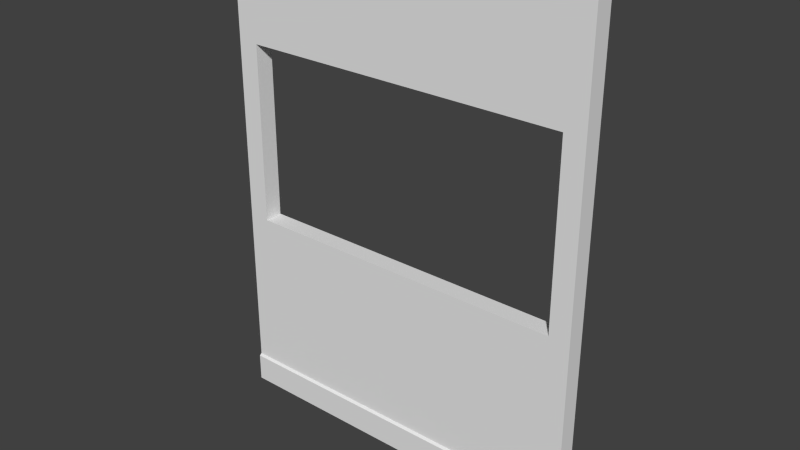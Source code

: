 # Source: fenetresMur.blend  (saved by Blender 2.77.0; exported with 4.5.12 LTS)
import bpy
from mathutils import Matrix  # noqa: F401  (used for matrix-valued properties, if any)

bpy.ops.wm.read_factory_settings(use_empty=True)
scene = bpy.context.scene
scene.name = 'Scene'

# ---- collections
col_collection_1 = bpy.data.collections.new('Collection 1'); scene.collection.children.link(col_collection_1)

# ---- materials (node trees are filled in below, after node groups)
mat_material_005 = bpy.data.materials.new('Material.005')
mat_material_005.alpha_threshold = 0.0
mat_material_005.use_transparent_shadow = False
mat_material_005.roughness = 0.5

# ---- material node trees

# ---- world
world_world = bpy.data.worlds.new('World'); scene.world = world_world
world_world.color = (0.05088, 0.05088, 0.05088)
world_world.use_sun_shadow = False
world_world.sun_shadow_jitter_overblur = 0.0
world_world.cycles.sampling_method = 'NONE'
world_world.cycles.sample_map_resolution = 256

# ---- meshes
me_cube_007 = bpy.data.meshes.new('Cube.007')
me_cube_007.from_pydata([(1.0, 1.0, -1.0), (1.0, -1.0, -1.0), (1.0, 1.0, 1.0), (1.0, -1.0, 1.0), (1.0, 1.0, -0.875), (1.0, 1.0, -0.75), (1.0, 1.0, -0.625), (1.0, 1.0, -0.5), (1.0, 1.0, -0.375), (1.0, 1.0, -0.25), (1.0, 1.0, -0.188), (1.0, 1.0, 0.0), (1.0, 1.0, 0.125), (1.0, 1.0, 0.25), (1.0, 1.0, 0.375), (1.0, 1.0, 0.5), (1.0, 1.0, 0.5592), (1.0, 1.0, 0.75), (1.0, 1.0, 0.875), (1.0, -1.0, -0.875), (1.0, -1.0, -0.75), (1.0, -1.0, -0.625), (1.0, -1.0, -0.5), (1.0, -1.0, -0.375), (1.0, -1.0, -0.25), (1.0, -1.0, -0.188), (1.0, -1.0, 0.0), (1.0, -1.0, 0.125), (1.0, -1.0, 0.25), (1.0, -1.0, 0.375), (1.0, -1.0, 0.5), (1.0, -1.0, 0.5592), (1.0, -1.0, 0.75), (1.0, -1.0, 0.875), (3.588, 1.0, -1.0), (3.588, -1.0, -1.0), (3.588, 1.0, 1.0), (3.588, -1.0, 1.0), (3.588, 1.0, -0.875), (3.588, 1.0, -0.75), (3.588, 1.0, -0.625), (3.588, 1.0, -0.5), (3.588, 1.0, -0.375), (3.588, 1.0, -0.25), (3.588, 1.0, -0.188), (3.588, 1.0, 0.0), (3.588, 1.0, 0.125), (3.588, 1.0, 0.25), (3.588, 1.0, 0.375), (3.588, 1.0, 0.5), (3.588, 1.0, 0.5592), (3.588, 1.0, 0.75), (3.588, 1.0, 0.875), (3.588, -1.0, -0.875), (3.588, -1.0, -0.75), (3.588, -1.0, -0.625), (3.588, -1.0, -0.5), (3.588, -1.0, -0.375), (3.588, -1.0, -0.25), (3.588, -1.0, -0.188), (3.588, -1.0, 0.0), (3.588, -1.0, 0.125), (3.588, -1.0, 0.25), (3.588, -1.0, 0.375), (3.588, -1.0, 0.5), (3.588, -1.0, 0.5592), (3.588, -1.0, 0.75), (3.588, -1.0, 0.875), (3.935, 1.0, -1.0), (3.935, -1.0, -1.0), (3.935, 1.0, -0.8827), (3.935, -1.0, -0.8827), (3.588, 0.8889, 1.0), (3.588, -0.8857, 1.0), (3.588, -0.8857, 0.875), (3.588, 0.8889, 0.875), (3.588, 0.8889, -0.875), (3.588, -0.8857, -0.875), (3.935, -0.8857, -0.8827), (3.935, 0.8889, -0.8827), (3.588, 0.8889, -0.75), (3.588, -0.8857, -0.75), (3.588, 0.8889, -0.625), (3.588, -0.8857, -0.625), (3.588, 0.8889, -0.5), (3.588, -0.8857, -0.5), (3.588, 0.8889, -0.375), (3.588, -0.8857, -0.375), (3.588, 0.8889, -0.25), (3.588, -0.8857, -0.25), (3.588, 0.8889, -0.188), (3.588, -0.8857, -0.188), (3.588, 0.8889, 1.715e-07), (3.588, -0.8857, -1.705e-07), (3.588, 0.8889, 0.125), (3.588, -0.8857, 0.125), (3.588, 0.8889, 0.25), (3.588, -0.8857, 0.25), (3.588, 0.8889, 0.375), (3.588, -0.8857, 0.375), (3.588, 0.8889, 0.5), (3.588, -0.8857, 0.5), (3.588, 0.8889, 0.5592), (3.588, -0.8857, 0.5592), (3.588, 0.8889, 0.75), (3.588, -0.8857, 0.75), (1.0, 0.8889, 1.0), (1.0, -0.8857, 1.0), (1.0, -0.8857, -1.0), (1.0, 0.8889, -1.0), (3.588, 0.8889, -1.0), (3.588, -0.8857, -1.0), (3.935, -0.8857, -1.0), (3.935, 0.8889, -1.0), (1.0, -0.8857, -0.875), (1.0, 0.8889, -0.875), (1.0, 0.8889, -0.75), (1.0, -0.8857, -0.75), (1.0, 0.8889, -0.625), (1.0, -0.8857, -0.625), (1.0, -0.8857, -0.5), (1.0, 0.8889, -0.5), (1.0, 0.8889, -0.375), (1.0, -0.8857, -0.375), (1.0, 0.8889, -0.25), (1.0, -0.8857, -0.25), (1.0, -0.8857, -0.188), (1.0, 0.8889, -0.188), (1.0, -0.8857, -1.705e-07), (1.0, 0.8889, 1.715e-07), (1.0, 0.8889, 0.125), (1.0, -0.8857, 0.125), (1.0, 0.8889, 0.25), (1.0, -0.8857, 0.25), (1.0, -0.8857, 0.375), (1.0, 0.8889, 0.375), (1.0, 0.8889, 0.5), (1.0, -0.8857, 0.5), (1.0, 0.8889, 0.5592), (1.0, -0.8857, 0.5592), (1.0, -0.8857, 0.75), (1.0, 0.8889, 0.75), (1.0, -0.8857, 0.875), (1.0, 0.8889, 0.875)], [], [(74, 73, 37, 67), (77, 53, 71, 78), (77, 81, 54, 53), (81, 83, 55, 54), (83, 85, 56, 55), (85, 87, 57, 56), (87, 89, 58, 57), (89, 91, 59, 58), (91, 93, 60, 59), (93, 95, 61, 60), (95, 97, 62, 61), (97, 99, 63, 62), (99, 101, 64, 63), (101, 103, 65, 64), (103, 105, 66, 65), (105, 74, 67, 66), (7, 8, 42, 41), (25, 24, 58, 59), (14, 15, 49, 48), (32, 31, 65, 66), (4, 5, 39, 38), (22, 21, 55, 56), (29, 28, 62, 63), (11, 12, 46, 45), (3, 33, 67, 37), (19, 1, 35, 53), (8, 9, 43, 42), (26, 25, 59, 60), (15, 16, 50, 49), (33, 32, 66, 67), (5, 6, 40, 39), (23, 22, 56, 57), (12, 13, 47, 46), (30, 29, 63, 64), (20, 19, 53, 54), (107, 3, 37, 73), (27, 26, 60, 61), (9, 10, 44, 43), (109, 0, 34, 110), (16, 17, 51, 50), (6, 7, 41, 40), (24, 23, 57, 58), (31, 30, 64, 65), (13, 14, 48, 47), (0, 4, 38, 34), (21, 20, 54, 55), (10, 11, 45, 44), (28, 27, 61, 62), (17, 18, 52, 51), (18, 2, 36, 52), (112, 78, 71, 69), (53, 35, 69, 71), (34, 38, 70, 68), (110, 34, 68, 113), (115, 4, 0, 109), (114, 19, 20, 117), (117, 20, 21, 119), (121, 7, 6, 118), (120, 22, 23, 123), (123, 23, 24, 125), (127, 10, 9, 124), (129, 11, 10, 127), (128, 26, 27, 131), (131, 27, 28, 133), (135, 14, 13, 132), (134, 29, 30, 137), (137, 30, 31, 139), (141, 17, 16, 138), (143, 18, 17, 141), (106, 2, 18, 143), (3, 107, 142, 33), (107, 106, 143, 142), (33, 142, 140, 32), (142, 143, 141, 140), (32, 140, 139, 31), (140, 141, 138, 139), (15, 136, 138, 16), (14, 135, 136, 15), (29, 134, 133, 28), (12, 130, 132, 13), (11, 129, 130, 12), (26, 128, 126, 25), (25, 126, 125, 24), (126, 127, 124, 125), (8, 122, 124, 9), (122, 123, 125, 124), (7, 121, 122, 8), (121, 120, 123, 122), (22, 120, 119, 21), (120, 121, 118, 119), (5, 116, 118, 6), (116, 117, 119, 118), (4, 115, 116, 5), (115, 114, 117, 116), (19, 114, 108, 1), (114, 115, 109, 108), (35, 111, 112, 69), (111, 110, 113, 112), (68, 70, 79, 113), (113, 79, 78, 112), (1, 108, 111, 35), (108, 109, 110, 111), (2, 106, 72, 36), (106, 107, 73, 72), (51, 52, 75, 104), (104, 75, 74, 105), (50, 51, 104, 102), (102, 104, 105, 103), (49, 50, 102, 100), (48, 49, 100, 98), (47, 48, 98, 96), (46, 47, 96, 94), (45, 46, 94, 92), (44, 45, 92, 90), (43, 44, 90, 88), (88, 90, 91, 89), (42, 43, 88, 86), (86, 88, 89, 87), (41, 42, 86, 84), (84, 86, 87, 85), (40, 41, 84, 82), (82, 84, 85, 83), (39, 40, 82, 80), (80, 82, 83, 81), (38, 39, 80, 76), (76, 80, 81, 77), (38, 76, 79, 70), (76, 77, 78, 79), (52, 36, 72, 75), (75, 72, 73, 74), (137, 139, 103, 101), (134, 137, 101, 99), (133, 134, 99, 97), (131, 133, 97, 95), (103, 139, 138, 102), (128, 131, 95, 93), (126, 128, 93, 91), (90, 127, 126, 91), (127, 90, 92, 129), (129, 92, 94, 130), (130, 94, 96, 132), (132, 96, 98, 135), (135, 98, 100, 136), (136, 100, 102, 138)])
me_cube_007.materials.append(mat_material_005)
me_cube_007.use_remesh_preserve_volume = False
me_cube_007.use_remesh_preserve_attributes = False
me_cube_007.use_mirror_vertex_groups = False
me_cube_007.update()

# ---- objects
ob_cube_009 = bpy.data.objects.new('Cube.009', me_cube_007)

# ---- transforms, parenting, visibility, modifiers, constraints
ob_cube_009.location = (0.0009375, 0.4143, 0.1235)
ob_cube_009.rotation_euler = (-4.013e-07, -7.55e-08, -1.571)
ob_cube_009.scale = (0.03864, 1.0, 1.3)
ob_cube_009.color = (0.8, 0.8, 0.8, 1.0)
ob_cube_009.lineart.crease_threshold = 0.0

# ---- collection membership
col_collection_1.objects.link(ob_cube_009)

# ---- scene / render settings (as saved in the file)
scene.frame_start = 1; scene.frame_end = 250; scene.frame_set(1)
scene.render.engine = 'BLENDER_EEVEE_NEXT'
scene.render.resolution_percentage = 50
scene.render.dither_intensity = 0.0
scene.cycles.use_denoising = False
scene.cycles.samples = 10
scene.cycles.sampling_pattern = 'TABULATED_SOBOL'
scene.cycles.light_sampling_threshold = 0.0
scene.cycles.use_adaptive_sampling = False
scene.cycles.use_light_tree = False
scene.cycles.blur_glossy = 0.0
scene.cycles.pixel_filter_type = 'GAUSSIAN'
scene.cycles.sample_clamp_indirect = 0.0
scene.view_settings.view_transform = 'Standard'
bpy.context.view_layer.update()

# ---- added for rendering (the .blend has no active camera and no usable light): camera, sun
cam_auto = bpy.data.cameras.new('AutoCamera')
cam_auto.lens = 50.0
cam_auto.sensor_width = 36.0
cam_auto.clip_end = 1000.0
ob_auto_camera = bpy.data.objects.new('AutoCamera', cam_auto)
scene.collection.objects.link(ob_auto_camera)
ob_auto_camera.location = (3.03771, -3.32515, 2.55294)
ob_auto_camera.rotation_euler = (1.09748, -7.21219e-08, 0.694738)
scene.camera = ob_auto_camera
light_auto_sun = bpy.data.lights.new('AutoSun', 'SUN')
light_auto_sun.energy = 3.0
light_auto_sun.angle = 0.0523599
ob_auto_sun = bpy.data.objects.new('AutoSun', light_auto_sun)
scene.collection.objects.link(ob_auto_sun)
ob_auto_sun.rotation_euler = (0.872665, 0.174533, 0.523599)
bpy.context.view_layer.update()
